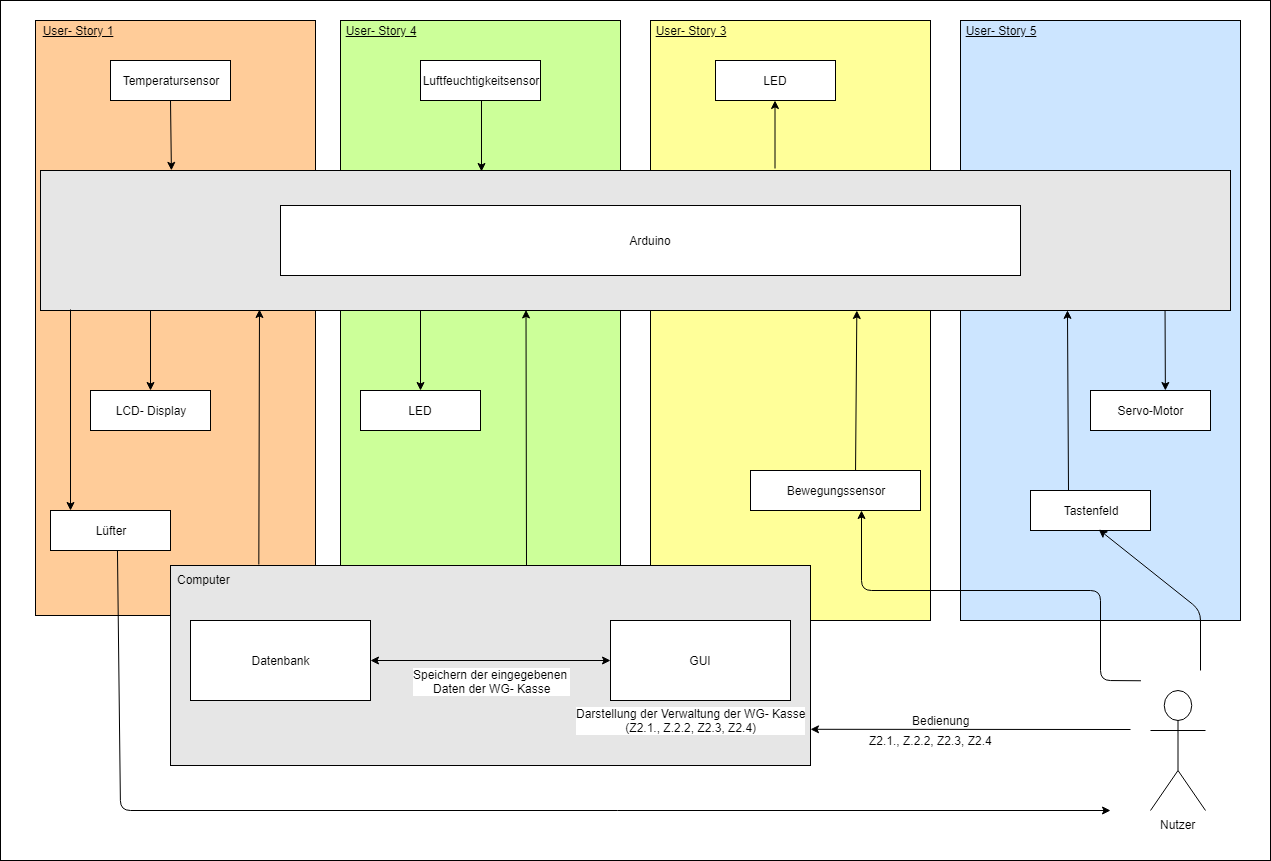

The diagram above was exported from draw.io. Its source (the exported page's mxGraphModel, read from the mxfile embedded in the PNG):
<mxGraphModel dx="942" dy="1814" grid="1" gridSize="10" guides="1" tooltips="1" connect="1" arrows="1" fold="1" page="1" pageScale="1" pageWidth="827" pageHeight="1169" math="0" shadow="0">
  <root>
    <mxCell id="0" />
    <mxCell id="1" parent="0" />
    <mxCell id="ZQEq-De7Lmjr2oaPCFQ6-37" value="" style="rounded=0;whiteSpace=wrap;html=1;" parent="1" vertex="1">
      <mxGeometry y="-20" width="1270" height="860" as="geometry" />
    </mxCell>
    <mxCell id="yq0__pECYk3xmSRr64Sz-35" value="" style="rounded=0;whiteSpace=wrap;html=1;fillColor=#CCE5FF;" parent="1" vertex="1">
      <mxGeometry x="960" width="280" height="600" as="geometry" />
    </mxCell>
    <mxCell id="yq0__pECYk3xmSRr64Sz-33" value="" style="rounded=0;whiteSpace=wrap;html=1;fillColor=#FFFF99;" parent="1" vertex="1">
      <mxGeometry x="650" width="280" height="600" as="geometry" />
    </mxCell>
    <mxCell id="yq0__pECYk3xmSRr64Sz-28" value="" style="rounded=0;whiteSpace=wrap;html=1;fillColor=#FFCC99;" parent="1" vertex="1">
      <mxGeometry x="35" width="280" height="595" as="geometry" />
    </mxCell>
    <mxCell id="yq0__pECYk3xmSRr64Sz-15" value="" style="rounded=0;whiteSpace=wrap;html=1;fillColor=#CCFF99;" parent="1" vertex="1">
      <mxGeometry x="340" width="280" height="585" as="geometry" />
    </mxCell>
    <mxCell id="yq0__pECYk3xmSRr64Sz-6" value="&lt;div&gt;&lt;br&gt;&lt;/div&gt;&lt;div&gt;&lt;br&gt;&lt;/div&gt;&lt;div&gt;&lt;br&gt;&lt;/div&gt;&lt;div&gt;&lt;br&gt;&lt;/div&gt;&lt;div&gt;&lt;br&gt;&lt;/div&gt;&lt;div&gt;&lt;br&gt;&lt;/div&gt;" style="rounded=0;whiteSpace=wrap;html=1;fillColor=#E6E6E6;" parent="1" vertex="1">
      <mxGeometry x="40" y="150" width="1190" height="140" as="geometry" />
    </mxCell>
    <mxCell id="yq0__pECYk3xmSRr64Sz-7" value="&lt;div&gt;Temperatursensor&lt;/div&gt;" style="rounded=0;whiteSpace=wrap;html=1;" parent="1" vertex="1">
      <mxGeometry x="110" y="40" width="120" height="40" as="geometry" />
    </mxCell>
    <mxCell id="yq0__pECYk3xmSRr64Sz-8" value="LED" style="rounded=0;whiteSpace=wrap;html=1;" parent="1" vertex="1">
      <mxGeometry x="715" y="40" width="120" height="40" as="geometry" />
    </mxCell>
    <mxCell id="yq0__pECYk3xmSRr64Sz-9" value="Luftfeuchtigkeitsensor" style="rounded=0;whiteSpace=wrap;html=1;" parent="1" vertex="1">
      <mxGeometry x="420" y="40" width="120" height="40" as="geometry" />
    </mxCell>
    <mxCell id="yq0__pECYk3xmSRr64Sz-21" value="&lt;div&gt;Lüfter&lt;/div&gt;" style="rounded=0;whiteSpace=wrap;html=1;fillColor=#FFFFFF;" parent="1" vertex="1">
      <mxGeometry x="50" y="490" width="120" height="40" as="geometry" />
    </mxCell>
    <mxCell id="yq0__pECYk3xmSRr64Sz-22" value="&lt;div&gt;LCD- Display&lt;/div&gt;" style="rounded=0;whiteSpace=wrap;html=1;fillColor=#FFFFFF;" parent="1" vertex="1">
      <mxGeometry x="90" y="370" width="120" height="40" as="geometry" />
    </mxCell>
    <mxCell id="yq0__pECYk3xmSRr64Sz-27" value="" style="rounded=0;whiteSpace=wrap;html=1;fillColor=#E6E6E6;" parent="1" vertex="1">
      <mxGeometry x="170" y="545" width="640" height="200" as="geometry" />
    </mxCell>
    <mxCell id="yq0__pECYk3xmSRr64Sz-30" value="GUI" style="rounded=0;whiteSpace=wrap;html=1;fillColor=#FFFFFF;" parent="1" vertex="1">
      <mxGeometry x="610" y="600" width="180" height="80" as="geometry" />
    </mxCell>
    <mxCell id="yq0__pECYk3xmSRr64Sz-31" value="&lt;div&gt;Datenbank&lt;br&gt;&lt;/div&gt;" style="rounded=0;whiteSpace=wrap;html=1;fillColor=#FFFFFF;" parent="1" vertex="1">
      <mxGeometry x="190" y="600" width="180" height="80" as="geometry" />
    </mxCell>
    <mxCell id="yq0__pECYk3xmSRr64Sz-32" value="Computer" style="text;html=1;resizable=0;points=[];autosize=1;align=left;verticalAlign=top;spacingTop=-4;" parent="1" vertex="1">
      <mxGeometry x="175" y="550" width="70" height="20" as="geometry" />
    </mxCell>
    <mxCell id="yq0__pECYk3xmSRr64Sz-34" value="&lt;div&gt;LED&lt;/div&gt;" style="rounded=0;whiteSpace=wrap;html=1;fillColor=#FFFFFF;" parent="1" vertex="1">
      <mxGeometry x="360" y="370" width="120" height="40" as="geometry" />
    </mxCell>
    <mxCell id="yq0__pECYk3xmSRr64Sz-37" value="&lt;div&gt;Servo-Motor&lt;/div&gt;" style="rounded=0;whiteSpace=wrap;html=1;fillColor=#FFFFFF;" parent="1" vertex="1">
      <mxGeometry x="1090" y="370" width="120" height="40" as="geometry" />
    </mxCell>
    <mxCell id="yq0__pECYk3xmSRr64Sz-43" value="Nutzer" style="shape=umlActor;verticalLabelPosition=bottom;labelBackgroundColor=#ffffff;verticalAlign=top;html=1;outlineConnect=0;fillColor=#FFFFFF;" parent="1" vertex="1">
      <mxGeometry x="1150" y="670" width="55" height="120" as="geometry" />
    </mxCell>
    <mxCell id="yq0__pECYk3xmSRr64Sz-44" value="" style="endArrow=classic;html=1;" parent="1" target="yq0__pECYk3xmSRr64Sz-22" edge="1">
      <mxGeometry width="50" height="50" relative="1" as="geometry">
        <mxPoint x="150" y="290" as="sourcePoint" />
        <mxPoint x="200" y="310" as="targetPoint" />
      </mxGeometry>
    </mxCell>
    <mxCell id="yq0__pECYk3xmSRr64Sz-45" value="" style="endArrow=classic;html=1;" parent="1" edge="1">
      <mxGeometry width="50" height="50" relative="1" as="geometry">
        <mxPoint x="70" y="289" as="sourcePoint" />
        <mxPoint x="70" y="490" as="targetPoint" />
      </mxGeometry>
    </mxCell>
    <mxCell id="yq0__pECYk3xmSRr64Sz-46" value="" style="endArrow=classic;html=1;exitX=0.138;exitY=-0.005;exitDx=0;exitDy=0;exitPerimeter=0;" parent="1" source="yq0__pECYk3xmSRr64Sz-27" edge="1">
      <mxGeometry width="50" height="50" relative="1" as="geometry">
        <mxPoint x="259" y="540" as="sourcePoint" />
        <mxPoint x="259" y="289" as="targetPoint" />
      </mxGeometry>
    </mxCell>
    <mxCell id="yq0__pECYk3xmSRr64Sz-53" value="" style="endArrow=classic;html=1;" parent="1" edge="1">
      <mxGeometry width="50" height="50" relative="1" as="geometry">
        <mxPoint x="420" y="290" as="sourcePoint" />
        <mxPoint x="420" y="370" as="targetPoint" />
      </mxGeometry>
    </mxCell>
    <mxCell id="ZQEq-De7Lmjr2oaPCFQ6-12" value="" style="endArrow=classic;html=1;entryX=0.11;entryY=-0.001;entryDx=0;entryDy=0;entryPerimeter=0;" parent="1" target="yq0__pECYk3xmSRr64Sz-6" edge="1">
      <mxGeometry width="50" height="50" relative="1" as="geometry">
        <mxPoint x="170" y="80" as="sourcePoint" />
        <mxPoint x="220" y="30" as="targetPoint" />
      </mxGeometry>
    </mxCell>
    <mxCell id="ZQEq-De7Lmjr2oaPCFQ6-13" value="" style="endArrow=classic;html=1;entryX=0.408;entryY=0.996;entryDx=0;entryDy=0;entryPerimeter=0;" parent="1" target="yq0__pECYk3xmSRr64Sz-6" edge="1">
      <mxGeometry width="50" height="50" relative="1" as="geometry">
        <mxPoint x="526" y="545" as="sourcePoint" />
        <mxPoint x="580" y="480" as="targetPoint" />
      </mxGeometry>
    </mxCell>
    <mxCell id="ZQEq-De7Lmjr2oaPCFQ6-17" value="" style="endArrow=classic;html=1;entryX=0.624;entryY=0;entryDx=0;entryDy=0;entryPerimeter=0;exitX=0.945;exitY=1.002;exitDx=0;exitDy=0;exitPerimeter=0;" parent="1" source="yq0__pECYk3xmSRr64Sz-6" target="yq0__pECYk3xmSRr64Sz-37" edge="1">
      <mxGeometry width="50" height="50" relative="1" as="geometry">
        <mxPoint x="1175" y="560" as="sourcePoint" />
        <mxPoint x="1225" y="510" as="targetPoint" />
      </mxGeometry>
    </mxCell>
    <mxCell id="ZQEq-De7Lmjr2oaPCFQ6-20" value="" style="endArrow=classic;html=1;entryX=1;entryY=0.819;entryDx=0;entryDy=0;entryPerimeter=0;" parent="1" target="yq0__pECYk3xmSRr64Sz-27" edge="1">
      <mxGeometry width="50" height="50" relative="1" as="geometry">
        <mxPoint x="1130" y="709" as="sourcePoint" />
        <mxPoint x="1200" y="695" as="targetPoint" />
      </mxGeometry>
    </mxCell>
    <mxCell id="8gx0_eRRkfIpGQ_7bhh_-6" value="&lt;div&gt;Z2.1., Z.2.2, Z2.3, Z2.4&lt;br&gt;&lt;/div&gt;" style="text;html=1;resizable=0;points=[];align=center;verticalAlign=middle;labelBackgroundColor=#ffffff;" parent="ZQEq-De7Lmjr2oaPCFQ6-20" vertex="1" connectable="0">
      <mxGeometry x="0.4482" y="-3" relative="1" as="geometry">
        <mxPoint x="32" y="14" as="offset" />
      </mxGeometry>
    </mxCell>
    <mxCell id="8gx0_eRRkfIpGQ_7bhh_-7" value="&lt;div&gt;Darstellung der Verwaltung der WG- Kasse&lt;/div&gt;&lt;div&gt;&lt;div&gt;(Z2.1., Z.2.2, Z2.3, Z2.4)&lt;br&gt;&lt;/div&gt;&lt;/div&gt;" style="text;html=1;resizable=0;points=[];align=center;verticalAlign=middle;labelBackgroundColor=#ffffff;" parent="ZQEq-De7Lmjr2oaPCFQ6-20" vertex="1" connectable="0">
      <mxGeometry x="0.3116" y="-2" relative="1" as="geometry">
        <mxPoint x="-230" y="-7" as="offset" />
      </mxGeometry>
    </mxCell>
    <mxCell id="PM5kUGD5K-7h56gTRF-Z-1" value="Bedienung" style="text;html=1;resizable=0;points=[];align=center;verticalAlign=middle;labelBackgroundColor=#ffffff;" parent="ZQEq-De7Lmjr2oaPCFQ6-20" vertex="1" connectable="0">
      <mxGeometry x="-0.214" y="4" relative="1" as="geometry">
        <mxPoint x="-64" y="-13" as="offset" />
      </mxGeometry>
    </mxCell>
    <mxCell id="ZQEq-De7Lmjr2oaPCFQ6-26" value="&lt;div&gt;Tastenfeld&lt;/div&gt;" style="rounded=0;whiteSpace=wrap;html=1;fillColor=#FFFFFF;" parent="1" vertex="1">
      <mxGeometry x="1030" y="470" width="120" height="40" as="geometry" />
    </mxCell>
    <mxCell id="ZQEq-De7Lmjr2oaPCFQ6-28" value="" style="endArrow=classic;html=1;entryX=0.569;entryY=0.975;entryDx=0;entryDy=0;entryPerimeter=0;" parent="1" target="ZQEq-De7Lmjr2oaPCFQ6-26" edge="1">
      <mxGeometry width="50" height="50" relative="1" as="geometry">
        <mxPoint x="1200" y="650" as="sourcePoint" />
        <mxPoint x="1310" y="640" as="targetPoint" />
        <Array as="points">
          <mxPoint x="1200" y="590" />
        </Array>
      </mxGeometry>
    </mxCell>
    <mxCell id="ZQEq-De7Lmjr2oaPCFQ6-29" value="" style="endArrow=classic;html=1;exitX=0.558;exitY=1;exitDx=0;exitDy=0;exitPerimeter=0;" parent="1" source="yq0__pECYk3xmSRr64Sz-21" edge="1">
      <mxGeometry width="50" height="50" relative="1" as="geometry">
        <mxPoint x="120" y="690" as="sourcePoint" />
        <mxPoint x="1110" y="790" as="targetPoint" />
        <Array as="points">
          <mxPoint x="120" y="790" />
        </Array>
      </mxGeometry>
    </mxCell>
    <mxCell id="ZQEq-De7Lmjr2oaPCFQ6-30" value="" style="endArrow=classic;html=1;entryX=0.863;entryY=0.999;entryDx=0;entryDy=0;entryPerimeter=0;" parent="1" target="yq0__pECYk3xmSRr64Sz-6" edge="1">
      <mxGeometry width="50" height="50" relative="1" as="geometry">
        <mxPoint x="1068" y="470" as="sourcePoint" />
        <mxPoint x="1130" y="400" as="targetPoint" />
      </mxGeometry>
    </mxCell>
    <mxCell id="ZQEq-De7Lmjr2oaPCFQ6-33" value="Arduino" style="rounded=0;whiteSpace=wrap;html=1;fillColor=#FFFFFF;" parent="1" vertex="1">
      <mxGeometry x="280" y="185" width="740" height="70" as="geometry" />
    </mxCell>
    <mxCell id="ZQEq-De7Lmjr2oaPCFQ6-34" value="" style="endArrow=classic;html=1;" parent="1" edge="1">
      <mxGeometry width="50" height="50" relative="1" as="geometry">
        <mxPoint x="481" y="80" as="sourcePoint" />
        <mxPoint x="481" y="151" as="targetPoint" />
      </mxGeometry>
    </mxCell>
    <mxCell id="8gx0_eRRkfIpGQ_7bhh_-2" value="&lt;u&gt;User- Story 1&lt;/u&gt;" style="text;html=1;strokeColor=none;fillColor=none;align=center;verticalAlign=middle;whiteSpace=wrap;rounded=0;" parent="1" vertex="1">
      <mxGeometry x="35" width="85" height="20" as="geometry" />
    </mxCell>
    <mxCell id="8gx0_eRRkfIpGQ_7bhh_-3" value="&lt;u&gt;User- Story 4&lt;/u&gt;" style="text;html=1;strokeColor=none;fillColor=none;align=center;verticalAlign=middle;whiteSpace=wrap;rounded=0;" parent="1" vertex="1">
      <mxGeometry x="340" width="80" height="20" as="geometry" />
    </mxCell>
    <mxCell id="8gx0_eRRkfIpGQ_7bhh_-4" value="&lt;u&gt;User- Story 3&lt;/u&gt;" style="text;html=1;strokeColor=none;fillColor=none;align=center;verticalAlign=middle;whiteSpace=wrap;rounded=0;" parent="1" vertex="1">
      <mxGeometry x="650" width="80" height="20" as="geometry" />
    </mxCell>
    <mxCell id="8gx0_eRRkfIpGQ_7bhh_-5" value="&lt;u&gt;User- Story 5&lt;/u&gt;" style="text;html=1;strokeColor=none;fillColor=none;align=center;verticalAlign=middle;whiteSpace=wrap;rounded=0;" parent="1" vertex="1">
      <mxGeometry x="960" width="80" height="20" as="geometry" />
    </mxCell>
    <mxCell id="7Urtf-xefdrZL0IQ17yd-1" value="Bewegungssensor" style="rounded=0;whiteSpace=wrap;html=1;" parent="1" vertex="1">
      <mxGeometry x="750" y="450" width="170" height="40" as="geometry" />
    </mxCell>
    <mxCell id="7Urtf-xefdrZL0IQ17yd-5" value="" style="endArrow=classic;html=1;entryX=0.653;entryY=1;entryDx=0;entryDy=0;entryPerimeter=0;exitX=0.898;exitY=0.791;exitDx=0;exitDy=0;exitPerimeter=0;" parent="1" source="ZQEq-De7Lmjr2oaPCFQ6-37" target="7Urtf-xefdrZL0IQ17yd-1" edge="1">
      <mxGeometry width="50" height="50" relative="1" as="geometry">
        <mxPoint x="1100" y="650" as="sourcePoint" />
        <mxPoint x="1130" y="610" as="targetPoint" />
        <Array as="points">
          <mxPoint x="1100" y="660" />
          <mxPoint x="1100" y="570" />
          <mxPoint x="861" y="570" />
        </Array>
      </mxGeometry>
    </mxCell>
    <mxCell id="7Urtf-xefdrZL0IQ17yd-6" value="" style="endArrow=classic;html=1;exitX=0.618;exitY=0;exitDx=0;exitDy=0;exitPerimeter=0;entryX=0.686;entryY=1;entryDx=0;entryDy=0;entryPerimeter=0;" parent="1" source="7Urtf-xefdrZL0IQ17yd-1" target="yq0__pECYk3xmSRr64Sz-6" edge="1">
      <mxGeometry width="50" height="50" relative="1" as="geometry">
        <mxPoint x="840" y="420" as="sourcePoint" />
        <mxPoint x="856" y="390" as="targetPoint" />
      </mxGeometry>
    </mxCell>
    <mxCell id="1kT4TPVXMoCNsPJO5XKk-3" value="" style="endArrow=classic;startArrow=classic;html=1;exitX=1;exitY=0.5;exitDx=0;exitDy=0;entryX=0;entryY=0.5;entryDx=0;entryDy=0;" parent="1" source="yq0__pECYk3xmSRr64Sz-31" target="yq0__pECYk3xmSRr64Sz-30" edge="1">
      <mxGeometry width="50" height="50" relative="1" as="geometry">
        <mxPoint x="430" y="670" as="sourcePoint" />
        <mxPoint x="480" y="620" as="targetPoint" />
      </mxGeometry>
    </mxCell>
    <mxCell id="1kT4TPVXMoCNsPJO5XKk-4" value="&lt;div&gt;Speichern der eingegebenen &lt;br&gt;&lt;/div&gt;&lt;div&gt;Daten der WG- Kasse&lt;/div&gt;" style="text;html=1;resizable=0;points=[];align=center;verticalAlign=middle;labelBackgroundColor=#ffffff;" parent="1kT4TPVXMoCNsPJO5XKk-3" vertex="1" connectable="0">
      <mxGeometry x="0.3019" relative="1" as="geometry">
        <mxPoint x="-35" y="20" as="offset" />
      </mxGeometry>
    </mxCell>
    <mxCell id="tJfU2AnvHAxvxDOHAlrG-1" value="" style="endArrow=classic;html=1;" parent="1" edge="1">
      <mxGeometry width="50" height="50" relative="1" as="geometry">
        <mxPoint x="774.5" y="148" as="sourcePoint" />
        <mxPoint x="774.5" y="80" as="targetPoint" />
      </mxGeometry>
    </mxCell>
  </root>
</mxGraphModel>